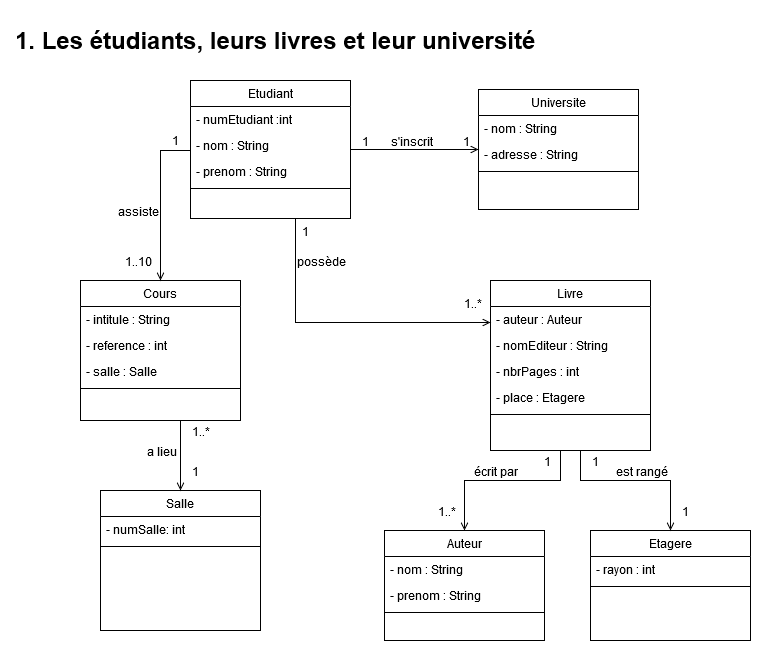

The diagram above was exported from draw.io. Its source (the exported page's mxGraphModel, read from the mxfile embedded in the PNG):
<mxGraphModel dx="1550" dy="835" grid="1" gridSize="10" guides="1" tooltips="1" connect="1" arrows="1" fold="1" page="1" pageScale="1" pageWidth="827" pageHeight="1169" math="0" shadow="0">
  <root>
    <mxCell id="WIyWlLk6GJQsqaUBKTNV-0" />
    <mxCell id="WIyWlLk6GJQsqaUBKTNV-1" parent="WIyWlLk6GJQsqaUBKTNV-0" />
    <mxCell id="zkfFHV4jXpPFQw0GAbJ--0" value="Etudiant" style="swimlane;fontStyle=0;align=center;verticalAlign=top;childLayout=stackLayout;horizontal=1;startSize=26;horizontalStack=0;resizeParent=1;resizeLast=0;collapsible=1;marginBottom=0;rounded=0;shadow=0;strokeWidth=1;" parent="WIyWlLk6GJQsqaUBKTNV-1" vertex="1">
      <mxGeometry x="220" y="120" width="160" height="138" as="geometry">
        <mxRectangle x="230" y="140" width="160" height="26" as="alternateBounds" />
      </mxGeometry>
    </mxCell>
    <mxCell id="zkfFHV4jXpPFQw0GAbJ--1" value="- numEtudiant :int" style="text;align=left;verticalAlign=top;spacingLeft=4;spacingRight=4;overflow=hidden;rotatable=0;points=[[0,0.5],[1,0.5]];portConstraint=eastwest;" parent="zkfFHV4jXpPFQw0GAbJ--0" vertex="1">
      <mxGeometry y="26" width="160" height="26" as="geometry" />
    </mxCell>
    <mxCell id="zkfFHV4jXpPFQw0GAbJ--2" value="- nom : String" style="text;align=left;verticalAlign=top;spacingLeft=4;spacingRight=4;overflow=hidden;rotatable=0;points=[[0,0.5],[1,0.5]];portConstraint=eastwest;rounded=0;shadow=0;html=0;" parent="zkfFHV4jXpPFQw0GAbJ--0" vertex="1">
      <mxGeometry y="52" width="160" height="26" as="geometry" />
    </mxCell>
    <mxCell id="zkfFHV4jXpPFQw0GAbJ--3" value="- prenom : String" style="text;align=left;verticalAlign=top;spacingLeft=4;spacingRight=4;overflow=hidden;rotatable=0;points=[[0,0.5],[1,0.5]];portConstraint=eastwest;rounded=0;shadow=0;html=0;" parent="zkfFHV4jXpPFQw0GAbJ--0" vertex="1">
      <mxGeometry y="78" width="160" height="26" as="geometry" />
    </mxCell>
    <mxCell id="zkfFHV4jXpPFQw0GAbJ--4" value="" style="line;html=1;strokeWidth=1;align=left;verticalAlign=middle;spacingTop=-1;spacingLeft=3;spacingRight=3;rotatable=0;labelPosition=right;points=[];portConstraint=eastwest;" parent="zkfFHV4jXpPFQw0GAbJ--0" vertex="1">
      <mxGeometry y="104" width="160" height="8" as="geometry" />
    </mxCell>
    <mxCell id="zkfFHV4jXpPFQw0GAbJ--26" value="" style="endArrow=open;shadow=0;strokeWidth=1;rounded=0;endFill=1;edgeStyle=elbowEdgeStyle;elbow=vertical;" parent="WIyWlLk6GJQsqaUBKTNV-1" source="zkfFHV4jXpPFQw0GAbJ--0" target="zkfFHV4jXpPFQw0GAbJ--17" edge="1">
      <mxGeometry x="0.5" y="41" relative="1" as="geometry">
        <mxPoint x="380" y="192" as="sourcePoint" />
        <mxPoint x="540" y="192" as="targetPoint" />
        <mxPoint x="-40" y="32" as="offset" />
      </mxGeometry>
    </mxCell>
    <mxCell id="zkfFHV4jXpPFQw0GAbJ--27" value="1" style="resizable=0;align=left;verticalAlign=bottom;labelBackgroundColor=none;fontSize=12;" parent="zkfFHV4jXpPFQw0GAbJ--26" connectable="0" vertex="1">
      <mxGeometry x="-1" relative="1" as="geometry">
        <mxPoint x="10" y="1" as="offset" />
      </mxGeometry>
    </mxCell>
    <mxCell id="zkfFHV4jXpPFQw0GAbJ--28" value="1" style="resizable=0;align=right;verticalAlign=bottom;labelBackgroundColor=none;fontSize=12;" parent="zkfFHV4jXpPFQw0GAbJ--26" connectable="0" vertex="1">
      <mxGeometry x="1" relative="1" as="geometry">
        <mxPoint x="-7" y="1" as="offset" />
      </mxGeometry>
    </mxCell>
    <mxCell id="zkfFHV4jXpPFQw0GAbJ--29" value="s'inscrit" style="text;html=1;resizable=0;points=[];;align=center;verticalAlign=middle;labelBackgroundColor=none;rounded=0;shadow=0;strokeWidth=1;fontSize=12;" parent="zkfFHV4jXpPFQw0GAbJ--26" vertex="1" connectable="0">
      <mxGeometry x="0.5" y="49" relative="1" as="geometry">
        <mxPoint x="-36" y="40" as="offset" />
      </mxGeometry>
    </mxCell>
    <mxCell id="zkfFHV4jXpPFQw0GAbJ--17" value="Universite" style="swimlane;fontStyle=0;align=center;verticalAlign=top;childLayout=stackLayout;horizontal=1;startSize=26;horizontalStack=0;resizeParent=1;resizeLast=0;collapsible=1;marginBottom=0;rounded=0;shadow=0;strokeWidth=1;" parent="WIyWlLk6GJQsqaUBKTNV-1" vertex="1">
      <mxGeometry x="508" y="129" width="160" height="120" as="geometry">
        <mxRectangle x="550" y="140" width="160" height="26" as="alternateBounds" />
      </mxGeometry>
    </mxCell>
    <mxCell id="zkfFHV4jXpPFQw0GAbJ--18" value="- nom : String" style="text;align=left;verticalAlign=top;spacingLeft=4;spacingRight=4;overflow=hidden;rotatable=0;points=[[0,0.5],[1,0.5]];portConstraint=eastwest;" parent="zkfFHV4jXpPFQw0GAbJ--17" vertex="1">
      <mxGeometry y="26" width="160" height="26" as="geometry" />
    </mxCell>
    <mxCell id="zkfFHV4jXpPFQw0GAbJ--19" value="- adresse : String" style="text;align=left;verticalAlign=top;spacingLeft=4;spacingRight=4;overflow=hidden;rotatable=0;points=[[0,0.5],[1,0.5]];portConstraint=eastwest;rounded=0;shadow=0;html=0;" parent="zkfFHV4jXpPFQw0GAbJ--17" vertex="1">
      <mxGeometry y="52" width="160" height="26" as="geometry" />
    </mxCell>
    <mxCell id="zkfFHV4jXpPFQw0GAbJ--23" value="" style="line;html=1;strokeWidth=1;align=left;verticalAlign=middle;spacingTop=-1;spacingLeft=3;spacingRight=3;rotatable=0;labelPosition=right;points=[];portConstraint=eastwest;" parent="zkfFHV4jXpPFQw0GAbJ--17" vertex="1">
      <mxGeometry y="78" width="160" height="8" as="geometry" />
    </mxCell>
    <mxCell id="zkfFHV4jXpPFQw0GAbJ--6" value="Cours" style="swimlane;fontStyle=0;align=center;verticalAlign=top;childLayout=stackLayout;horizontal=1;startSize=26;horizontalStack=0;resizeParent=1;resizeLast=0;collapsible=1;marginBottom=0;rounded=0;shadow=0;strokeWidth=1;" parent="WIyWlLk6GJQsqaUBKTNV-1" vertex="1">
      <mxGeometry x="110" y="320" width="160" height="140" as="geometry">
        <mxRectangle x="130" y="380" width="160" height="26" as="alternateBounds" />
      </mxGeometry>
    </mxCell>
    <mxCell id="zkfFHV4jXpPFQw0GAbJ--7" value="- intitule : String" style="text;align=left;verticalAlign=top;spacingLeft=4;spacingRight=4;overflow=hidden;rotatable=0;points=[[0,0.5],[1,0.5]];portConstraint=eastwest;" parent="zkfFHV4jXpPFQw0GAbJ--6" vertex="1">
      <mxGeometry y="26" width="160" height="26" as="geometry" />
    </mxCell>
    <mxCell id="zkfFHV4jXpPFQw0GAbJ--8" value="- reference : int" style="text;align=left;verticalAlign=top;spacingLeft=4;spacingRight=4;overflow=hidden;rotatable=0;points=[[0,0.5],[1,0.5]];portConstraint=eastwest;rounded=0;shadow=0;html=0;" parent="zkfFHV4jXpPFQw0GAbJ--6" vertex="1">
      <mxGeometry y="52" width="160" height="26" as="geometry" />
    </mxCell>
    <mxCell id="M44MDkN51i6KVmsMnihV-10" value="- salle : Salle" style="text;align=left;verticalAlign=top;spacingLeft=4;spacingRight=4;overflow=hidden;rotatable=0;points=[[0,0.5],[1,0.5]];portConstraint=eastwest;rounded=0;shadow=0;html=0;" parent="zkfFHV4jXpPFQw0GAbJ--6" vertex="1">
      <mxGeometry y="78" width="160" height="26" as="geometry" />
    </mxCell>
    <mxCell id="zkfFHV4jXpPFQw0GAbJ--9" value="" style="line;html=1;strokeWidth=1;align=left;verticalAlign=middle;spacingTop=-1;spacingLeft=3;spacingRight=3;rotatable=0;labelPosition=right;points=[];portConstraint=eastwest;" parent="zkfFHV4jXpPFQw0GAbJ--6" vertex="1">
      <mxGeometry y="104" width="160" height="8" as="geometry" />
    </mxCell>
    <mxCell id="M44MDkN51i6KVmsMnihV-22" value="" style="endArrow=open;shadow=0;strokeWidth=1;rounded=0;endFill=1;edgeStyle=elbowEdgeStyle;elbow=vertical;" parent="WIyWlLk6GJQsqaUBKTNV-1" source="zkfFHV4jXpPFQw0GAbJ--0" target="zkfFHV4jXpPFQw0GAbJ--6" edge="1">
      <mxGeometry x="0.5" y="41" relative="1" as="geometry">
        <mxPoint x="20" y="220" as="sourcePoint" />
        <mxPoint x="148" y="220" as="targetPoint" />
        <mxPoint x="-40" y="32" as="offset" />
        <Array as="points">
          <mxPoint x="190" y="190" />
          <mxPoint x="160" y="258" />
        </Array>
      </mxGeometry>
    </mxCell>
    <mxCell id="M44MDkN51i6KVmsMnihV-24" value="1..10" style="resizable=0;align=right;verticalAlign=bottom;labelBackgroundColor=none;fontSize=12;" parent="M44MDkN51i6KVmsMnihV-22" connectable="0" vertex="1">
      <mxGeometry x="1" relative="1" as="geometry">
        <mxPoint x="-7" y="-10" as="offset" />
      </mxGeometry>
    </mxCell>
    <mxCell id="M44MDkN51i6KVmsMnihV-25" value="assiste" style="text;html=1;resizable=0;points=[];;align=center;verticalAlign=middle;labelBackgroundColor=none;rounded=0;shadow=0;strokeWidth=1;fontSize=12;" parent="M44MDkN51i6KVmsMnihV-22" vertex="1" connectable="0">
      <mxGeometry x="0.5" y="49" relative="1" as="geometry">
        <mxPoint x="-72" y="-30" as="offset" />
      </mxGeometry>
    </mxCell>
    <mxCell id="M44MDkN51i6KVmsMnihV-27" value="1" style="resizable=0;align=right;verticalAlign=bottom;labelBackgroundColor=none;fontSize=12;" parent="WIyWlLk6GJQsqaUBKTNV-1" connectable="0" vertex="1">
      <mxGeometry x="210" y="189" as="geometry" />
    </mxCell>
    <mxCell id="M44MDkN51i6KVmsMnihV-17" value="Salle" style="swimlane;fontStyle=0;align=center;verticalAlign=top;childLayout=stackLayout;horizontal=1;startSize=26;horizontalStack=0;resizeParent=1;resizeLast=0;collapsible=1;marginBottom=0;rounded=0;shadow=0;strokeWidth=1;" parent="WIyWlLk6GJQsqaUBKTNV-1" vertex="1">
      <mxGeometry x="130" y="530" width="160" height="140" as="geometry">
        <mxRectangle x="130" y="380" width="160" height="26" as="alternateBounds" />
      </mxGeometry>
    </mxCell>
    <mxCell id="M44MDkN51i6KVmsMnihV-20" value="- numSalle: int" style="text;align=left;verticalAlign=top;spacingLeft=4;spacingRight=4;overflow=hidden;rotatable=0;points=[[0,0.5],[1,0.5]];portConstraint=eastwest;rounded=0;shadow=0;html=0;" parent="M44MDkN51i6KVmsMnihV-17" vertex="1">
      <mxGeometry y="26" width="160" height="26" as="geometry" />
    </mxCell>
    <mxCell id="M44MDkN51i6KVmsMnihV-21" value="" style="line;html=1;strokeWidth=1;align=left;verticalAlign=middle;spacingTop=-1;spacingLeft=3;spacingRight=3;rotatable=0;labelPosition=right;points=[];portConstraint=eastwest;" parent="M44MDkN51i6KVmsMnihV-17" vertex="1">
      <mxGeometry y="52" width="160" height="8" as="geometry" />
    </mxCell>
    <mxCell id="M44MDkN51i6KVmsMnihV-31" value="" style="endArrow=open;shadow=0;strokeWidth=1;rounded=0;endFill=1;edgeStyle=elbowEdgeStyle;elbow=vertical;" parent="WIyWlLk6GJQsqaUBKTNV-1" source="zkfFHV4jXpPFQw0GAbJ--6" target="M44MDkN51i6KVmsMnihV-17" edge="1">
      <mxGeometry x="0.5" y="41" relative="1" as="geometry">
        <mxPoint x="400" y="400" as="sourcePoint" />
        <mxPoint x="370" y="530" as="targetPoint" />
        <mxPoint x="-40" y="32" as="offset" />
        <Array as="points">
          <mxPoint x="210" y="500" />
          <mxPoint x="340" y="468" />
        </Array>
      </mxGeometry>
    </mxCell>
    <mxCell id="M44MDkN51i6KVmsMnihV-32" value="1..*" style="resizable=0;align=left;verticalAlign=bottom;labelBackgroundColor=none;fontSize=12;" parent="M44MDkN51i6KVmsMnihV-31" connectable="0" vertex="1">
      <mxGeometry x="-1" relative="1" as="geometry">
        <mxPoint x="10" y="20" as="offset" />
      </mxGeometry>
    </mxCell>
    <mxCell id="M44MDkN51i6KVmsMnihV-33" value="1" style="resizable=0;align=right;verticalAlign=bottom;labelBackgroundColor=none;fontSize=12;" parent="M44MDkN51i6KVmsMnihV-31" connectable="0" vertex="1">
      <mxGeometry x="1" relative="1" as="geometry">
        <mxPoint x="20" y="-10" as="offset" />
      </mxGeometry>
    </mxCell>
    <mxCell id="M44MDkN51i6KVmsMnihV-34" value="a lieu" style="text;html=1;resizable=0;points=[];;align=center;verticalAlign=middle;labelBackgroundColor=none;rounded=0;shadow=0;strokeWidth=1;fontSize=12;" parent="M44MDkN51i6KVmsMnihV-31" vertex="1" connectable="0">
      <mxGeometry x="0.5" y="49" relative="1" as="geometry">
        <mxPoint x="-69" y="-23" as="offset" />
      </mxGeometry>
    </mxCell>
    <mxCell id="M44MDkN51i6KVmsMnihV-35" value="" style="endArrow=open;shadow=0;strokeWidth=1;rounded=0;endFill=1;edgeStyle=elbowEdgeStyle;elbow=vertical;" parent="WIyWlLk6GJQsqaUBKTNV-1" source="zkfFHV4jXpPFQw0GAbJ--0" target="M44MDkN51i6KVmsMnihV-11" edge="1">
      <mxGeometry x="0.5" y="41" relative="1" as="geometry">
        <mxPoint x="325" y="290" as="sourcePoint" />
        <mxPoint x="503" y="362" as="targetPoint" />
        <mxPoint x="-40" y="32" as="offset" />
        <Array as="points">
          <mxPoint x="325" y="362" />
          <mxPoint x="405" y="437" />
          <mxPoint x="364" y="400" />
        </Array>
      </mxGeometry>
    </mxCell>
    <mxCell id="M44MDkN51i6KVmsMnihV-36" value="1" style="resizable=0;align=left;verticalAlign=bottom;labelBackgroundColor=none;fontSize=12;" parent="M44MDkN51i6KVmsMnihV-35" connectable="0" vertex="1">
      <mxGeometry x="-1" relative="1" as="geometry">
        <mxPoint x="5" y="22" as="offset" />
      </mxGeometry>
    </mxCell>
    <mxCell id="M44MDkN51i6KVmsMnihV-37" value="1..*" style="resizable=0;align=right;verticalAlign=bottom;labelBackgroundColor=none;fontSize=12;" parent="M44MDkN51i6KVmsMnihV-35" connectable="0" vertex="1">
      <mxGeometry x="1" relative="1" as="geometry">
        <mxPoint x="-7" y="-10" as="offset" />
      </mxGeometry>
    </mxCell>
    <mxCell id="M44MDkN51i6KVmsMnihV-38" value="possède" style="text;html=1;resizable=0;points=[];;align=center;verticalAlign=middle;labelBackgroundColor=none;rounded=0;shadow=0;strokeWidth=1;fontSize=12;" parent="M44MDkN51i6KVmsMnihV-35" vertex="1" connectable="0">
      <mxGeometry x="0.5" y="49" relative="1" as="geometry">
        <mxPoint x="-95" y="-13" as="offset" />
      </mxGeometry>
    </mxCell>
    <mxCell id="M44MDkN51i6KVmsMnihV-45" value="Etagere" style="swimlane;fontStyle=0;align=center;verticalAlign=top;childLayout=stackLayout;horizontal=1;startSize=26;horizontalStack=0;resizeParent=1;resizeLast=0;collapsible=1;marginBottom=0;rounded=0;shadow=0;strokeWidth=1;" parent="WIyWlLk6GJQsqaUBKTNV-1" vertex="1">
      <mxGeometry x="620" y="570" width="160" height="110" as="geometry">
        <mxRectangle x="130" y="380" width="160" height="26" as="alternateBounds" />
      </mxGeometry>
    </mxCell>
    <mxCell id="M44MDkN51i6KVmsMnihV-46" value="- rayon : int" style="text;align=left;verticalAlign=top;spacingLeft=4;spacingRight=4;overflow=hidden;rotatable=0;points=[[0,0.5],[1,0.5]];portConstraint=eastwest;rounded=0;shadow=0;html=0;" parent="M44MDkN51i6KVmsMnihV-45" vertex="1">
      <mxGeometry y="26" width="160" height="26" as="geometry" />
    </mxCell>
    <mxCell id="M44MDkN51i6KVmsMnihV-48" value="" style="line;html=1;strokeWidth=1;align=left;verticalAlign=middle;spacingTop=-1;spacingLeft=3;spacingRight=3;rotatable=0;labelPosition=right;points=[];portConstraint=eastwest;" parent="M44MDkN51i6KVmsMnihV-45" vertex="1">
      <mxGeometry y="52" width="160" height="8" as="geometry" />
    </mxCell>
    <mxCell id="M44MDkN51i6KVmsMnihV-49" value="" style="endArrow=open;shadow=0;strokeWidth=1;rounded=0;endFill=1;edgeStyle=elbowEdgeStyle;elbow=vertical;" parent="WIyWlLk6GJQsqaUBKTNV-1" source="M44MDkN51i6KVmsMnihV-11" target="M44MDkN51i6KVmsMnihV-39" edge="1">
      <mxGeometry x="0.5" y="41" relative="1" as="geometry">
        <mxPoint x="322" y="420" as="sourcePoint" />
        <mxPoint x="505" y="524" as="targetPoint" />
        <mxPoint x="-40" y="32" as="offset" />
        <Array as="points">
          <mxPoint x="590" y="520" />
          <mxPoint x="580" y="520" />
          <mxPoint x="490" y="520" />
          <mxPoint x="402" y="599" />
          <mxPoint x="361" y="562" />
        </Array>
      </mxGeometry>
    </mxCell>
    <mxCell id="M44MDkN51i6KVmsMnihV-50" value="1" style="resizable=0;align=left;verticalAlign=bottom;labelBackgroundColor=none;fontSize=12;" parent="M44MDkN51i6KVmsMnihV-49" connectable="0" vertex="1">
      <mxGeometry x="-1" relative="1" as="geometry">
        <mxPoint x="-18" y="20" as="offset" />
      </mxGeometry>
    </mxCell>
    <mxCell id="M44MDkN51i6KVmsMnihV-51" value="1..*" style="resizable=0;align=right;verticalAlign=bottom;labelBackgroundColor=none;fontSize=12;" parent="M44MDkN51i6KVmsMnihV-49" connectable="0" vertex="1">
      <mxGeometry x="1" relative="1" as="geometry">
        <mxPoint x="-7" y="-10" as="offset" />
      </mxGeometry>
    </mxCell>
    <mxCell id="M44MDkN51i6KVmsMnihV-52" value="écrit par" style="text;html=1;resizable=0;points=[];;align=center;verticalAlign=middle;labelBackgroundColor=none;rounded=0;shadow=0;strokeWidth=1;fontSize=12;" parent="M44MDkN51i6KVmsMnihV-49" vertex="1" connectable="0">
      <mxGeometry x="0.5" y="49" relative="1" as="geometry">
        <mxPoint x="-19" y="-16" as="offset" />
      </mxGeometry>
    </mxCell>
    <mxCell id="M44MDkN51i6KVmsMnihV-57" value="" style="endArrow=open;shadow=0;strokeWidth=1;rounded=0;endFill=1;edgeStyle=elbowEdgeStyle;elbow=vertical;" parent="WIyWlLk6GJQsqaUBKTNV-1" source="M44MDkN51i6KVmsMnihV-11" target="M44MDkN51i6KVmsMnihV-45" edge="1">
      <mxGeometry x="0.5" y="41" relative="1" as="geometry">
        <mxPoint x="728" y="490" as="sourcePoint" />
        <mxPoint x="630" y="570" as="targetPoint" />
        <mxPoint x="-40" y="32" as="offset" />
        <Array as="points">
          <mxPoint x="610" y="520" />
          <mxPoint x="600" y="520" />
          <mxPoint x="542" y="599" />
          <mxPoint x="501" y="562" />
        </Array>
      </mxGeometry>
    </mxCell>
    <mxCell id="M44MDkN51i6KVmsMnihV-58" value="1" style="resizable=0;align=left;verticalAlign=bottom;labelBackgroundColor=none;fontSize=12;" parent="M44MDkN51i6KVmsMnihV-57" connectable="0" vertex="1">
      <mxGeometry x="-1" relative="1" as="geometry">
        <mxPoint x="10" y="20" as="offset" />
      </mxGeometry>
    </mxCell>
    <mxCell id="M44MDkN51i6KVmsMnihV-59" value="1" style="resizable=0;align=right;verticalAlign=bottom;labelBackgroundColor=none;fontSize=12;" parent="M44MDkN51i6KVmsMnihV-57" connectable="0" vertex="1">
      <mxGeometry x="1" relative="1" as="geometry">
        <mxPoint x="20" y="-10" as="offset" />
      </mxGeometry>
    </mxCell>
    <mxCell id="M44MDkN51i6KVmsMnihV-60" value="est rangé" style="text;html=1;resizable=0;points=[];;align=center;verticalAlign=middle;labelBackgroundColor=none;rounded=0;shadow=0;strokeWidth=1;fontSize=12;" parent="M44MDkN51i6KVmsMnihV-57" vertex="1" connectable="0">
      <mxGeometry x="0.5" y="49" relative="1" as="geometry">
        <mxPoint x="-79" y="-18" as="offset" />
      </mxGeometry>
    </mxCell>
    <mxCell id="M44MDkN51i6KVmsMnihV-11" value="Livre" style="swimlane;fontStyle=0;align=center;verticalAlign=top;childLayout=stackLayout;horizontal=1;startSize=26;horizontalStack=0;resizeParent=1;resizeLast=0;collapsible=1;marginBottom=0;rounded=0;shadow=0;strokeWidth=1;" parent="WIyWlLk6GJQsqaUBKTNV-1" vertex="1">
      <mxGeometry x="520" y="320" width="160" height="170" as="geometry">
        <mxRectangle x="130" y="380" width="160" height="26" as="alternateBounds" />
      </mxGeometry>
    </mxCell>
    <mxCell id="M44MDkN51i6KVmsMnihV-12" value="- auteur : Auteur" style="text;align=left;verticalAlign=top;spacingLeft=4;spacingRight=4;overflow=hidden;rotatable=0;points=[[0,0.5],[1,0.5]];portConstraint=eastwest;" parent="M44MDkN51i6KVmsMnihV-11" vertex="1">
      <mxGeometry y="26" width="160" height="26" as="geometry" />
    </mxCell>
    <mxCell id="M44MDkN51i6KVmsMnihV-13" value="- nomEditeur : String" style="text;align=left;verticalAlign=top;spacingLeft=4;spacingRight=4;overflow=hidden;rotatable=0;points=[[0,0.5],[1,0.5]];portConstraint=eastwest;rounded=0;shadow=0;html=0;" parent="M44MDkN51i6KVmsMnihV-11" vertex="1">
      <mxGeometry y="52" width="160" height="26" as="geometry" />
    </mxCell>
    <mxCell id="M44MDkN51i6KVmsMnihV-14" value="- nbrPages : int" style="text;align=left;verticalAlign=top;spacingLeft=4;spacingRight=4;overflow=hidden;rotatable=0;points=[[0,0.5],[1,0.5]];portConstraint=eastwest;rounded=0;shadow=0;html=0;" parent="M44MDkN51i6KVmsMnihV-11" vertex="1">
      <mxGeometry y="78" width="160" height="26" as="geometry" />
    </mxCell>
    <mxCell id="M44MDkN51i6KVmsMnihV-16" value="- place : Etagere" style="text;align=left;verticalAlign=top;spacingLeft=4;spacingRight=4;overflow=hidden;rotatable=0;points=[[0,0.5],[1,0.5]];portConstraint=eastwest;rounded=0;shadow=0;html=0;" parent="M44MDkN51i6KVmsMnihV-11" vertex="1">
      <mxGeometry y="104" width="160" height="26" as="geometry" />
    </mxCell>
    <mxCell id="M44MDkN51i6KVmsMnihV-15" value="" style="line;html=1;strokeWidth=1;align=left;verticalAlign=middle;spacingTop=-1;spacingLeft=3;spacingRight=3;rotatable=0;labelPosition=right;points=[];portConstraint=eastwest;" parent="M44MDkN51i6KVmsMnihV-11" vertex="1">
      <mxGeometry y="130" width="160" height="8" as="geometry" />
    </mxCell>
    <mxCell id="M44MDkN51i6KVmsMnihV-39" value="Auteur" style="swimlane;fontStyle=0;align=center;verticalAlign=top;childLayout=stackLayout;horizontal=1;startSize=26;horizontalStack=0;resizeParent=1;resizeLast=0;collapsible=1;marginBottom=0;rounded=0;shadow=0;strokeWidth=1;" parent="WIyWlLk6GJQsqaUBKTNV-1" vertex="1">
      <mxGeometry x="414" y="570" width="160" height="110" as="geometry">
        <mxRectangle x="130" y="380" width="160" height="26" as="alternateBounds" />
      </mxGeometry>
    </mxCell>
    <mxCell id="M44MDkN51i6KVmsMnihV-42" value="- nom : String" style="text;align=left;verticalAlign=top;spacingLeft=4;spacingRight=4;overflow=hidden;rotatable=0;points=[[0,0.5],[1,0.5]];portConstraint=eastwest;rounded=0;shadow=0;html=0;" parent="M44MDkN51i6KVmsMnihV-39" vertex="1">
      <mxGeometry y="26" width="160" height="26" as="geometry" />
    </mxCell>
    <mxCell id="M44MDkN51i6KVmsMnihV-43" value="- prenom : String" style="text;align=left;verticalAlign=top;spacingLeft=4;spacingRight=4;overflow=hidden;rotatable=0;points=[[0,0.5],[1,0.5]];portConstraint=eastwest;rounded=0;shadow=0;html=0;" parent="M44MDkN51i6KVmsMnihV-39" vertex="1">
      <mxGeometry y="52" width="160" height="26" as="geometry" />
    </mxCell>
    <mxCell id="M44MDkN51i6KVmsMnihV-44" value="" style="line;html=1;strokeWidth=1;align=left;verticalAlign=middle;spacingTop=-1;spacingLeft=3;spacingRight=3;rotatable=0;labelPosition=right;points=[];portConstraint=eastwest;" parent="M44MDkN51i6KVmsMnihV-39" vertex="1">
      <mxGeometry y="78" width="160" height="8" as="geometry" />
    </mxCell>
    <mxCell id="L526VIDXra_07_IvYSkg-0" value="&lt;h1&gt;1. Les étudiants, leurs livres et leur université&lt;br&gt;&lt;/h1&gt;" style="text;html=1;strokeColor=none;fillColor=none;spacing=5;spacingTop=-20;whiteSpace=wrap;overflow=hidden;rounded=0;" vertex="1" parent="WIyWlLk6GJQsqaUBKTNV-1">
      <mxGeometry x="40" y="60" width="700" height="120" as="geometry" />
    </mxCell>
  </root>
</mxGraphModel>